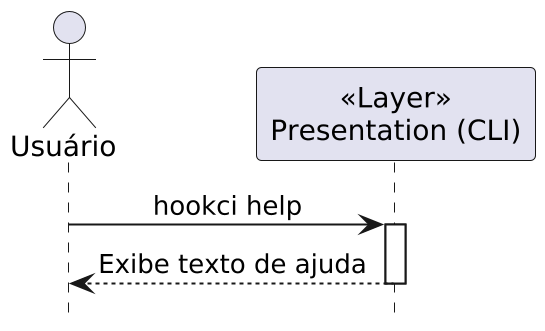

The diagram above was rendered by PlantUML. Its source (embedded in the PNG):
@startuml help
scale 2
!theme _none_
hide footbox
skinparam sequenceMessageAlign center

actor "Usuário" as User
participant "<<Layer>>\nPresentation (CLI)" as CLI

User -> CLI : hookci help
activate CLI
CLI --> User : Exibe texto de ajuda
deactivate CLI
@enduml